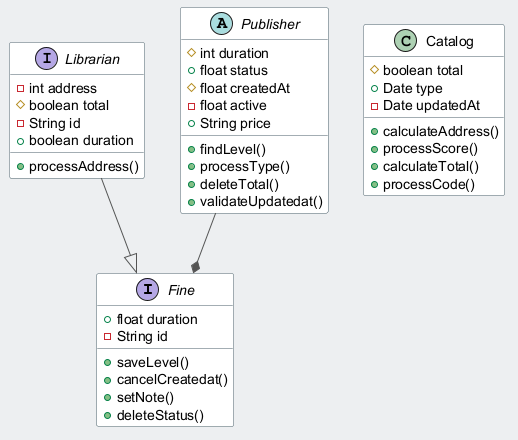

The diagram above was rendered by PlantUML. Its source (embedded in the PNG):
@startuml
skinparam backgroundColor #ECEFF1
skinparam classBackgroundColor #FFFFFF
skinparam classBorderColor #455A64
skinparam ArrowColor #555555
interface Fine {
  +float duration
  -String id
  +saveLevel()
  +cancelCreatedat()
  +setNote()
  +deleteStatus()
}
class Catalog {
  #boolean total
  +Date type
  -Date updatedAt
  +calculateAddress()
  +processScore()
  +calculateTotal()
  +processCode()
}
interface Librarian {
  -int address
  #boolean total
  -String id
  +boolean duration
  +processAddress()
}
abstract class Publisher {
  #int duration
  +float status
  #float createdAt
  -float active
  +String price
  +findLevel()
  +processType()
  +deleteTotal()
  +validateUpdatedat()
}
Librarian --|> Fine
Publisher --* Fine
@enduml